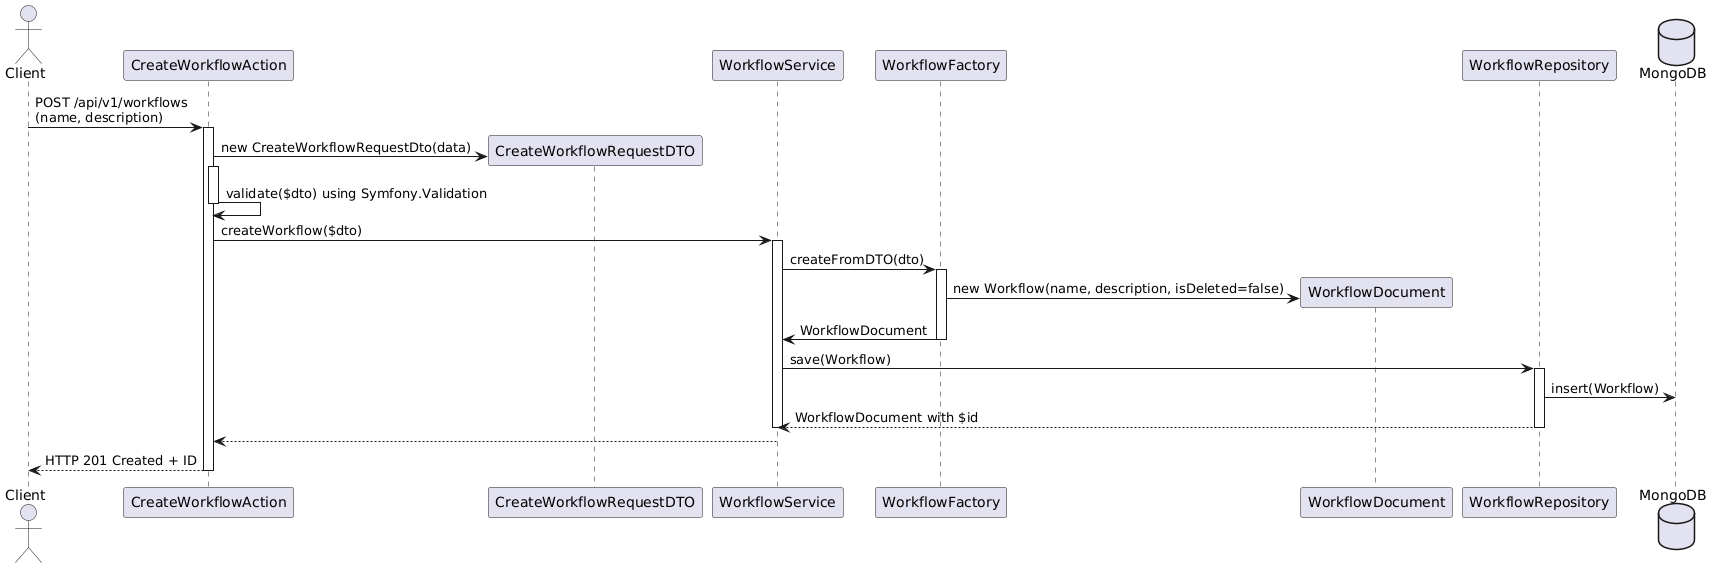

The diagram above was rendered by PlantUML. Its source (embedded in the PNG):
@startuml
actor Client
participant "CreateWorkflowAction" as Action
participant "CreateWorkflowRequestDTO" as DTO
participant "WorkflowService"
participant "WorkflowFactory" as Factory
participant WorkflowDocument
participant "WorkflowRepository" as Repository
database "MongoDB"

Client -> Action : POST /api/v1/workflows\n(name, description)
activate Action
create DTO
Action -> DTO : new CreateWorkflowRequestDto(data)


activate Action
Action -> Action : validate($dto) using Symfony.Validation
deactivate Action

Action -> WorkflowService : createWorkflow($dto) 
activate WorkflowService

WorkflowService -> Factory : createFromDTO(dto)
activate Factory

create WorkflowDocument
Factory -> WorkflowDocument : new Workflow(name, description, isDeleted=false)
WorkflowService <- Factory : WorkflowDocument

deactivate Factory

WorkflowService -> Repository : save(Workflow)

activate Repository

Repository -> MongoDB : insert(Workflow)
WorkflowService <-- Repository: WorkflowDocument with $id
deactivate Repository

deactivate WorkflowService

Action <-- WorkflowService
Action --> Client : HTTP 201 Created + ID
deactivate Action
@enduml